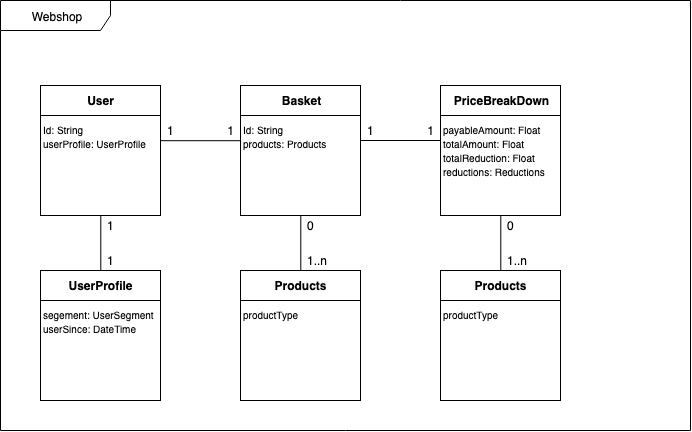

The diagram above was exported from draw.io. Its source (the exported page's mxGraphModel, read from the mxfile embedded in the PNG):
<mxGraphModel dx="799" dy="476" grid="1" gridSize="10" guides="1" tooltips="1" connect="1" arrows="1" fold="1" page="1" pageScale="1" pageWidth="1654" pageHeight="1169" math="0" shadow="0">
  <root>
    <mxCell id="0" />
    <mxCell id="1" parent="0" />
    <mxCell id="k7ahTBAjI0jKKmeRLwJz-2" value="Webshop" style="shape=umlFrame;whiteSpace=wrap;html=1;width=110;height=30;" vertex="1" parent="1">
      <mxGeometry x="80" y="810" width="690" height="430" as="geometry" />
    </mxCell>
    <mxCell id="k7ahTBAjI0jKKmeRLwJz-8" value="" style="group" vertex="1" connectable="0" parent="1">
      <mxGeometry x="120" y="895" width="120" height="130" as="geometry" />
    </mxCell>
    <mxCell id="k7ahTBAjI0jKKmeRLwJz-6" value="User" style="rounded=0;whiteSpace=wrap;html=1;fontStyle=1" vertex="1" parent="k7ahTBAjI0jKKmeRLwJz-8">
      <mxGeometry width="120" height="30" as="geometry" />
    </mxCell>
    <mxCell id="k7ahTBAjI0jKKmeRLwJz-7" value="&lt;span style=&quot;font-weight: normal&quot;&gt;&lt;font style=&quot;font-size: 10px&quot;&gt;Id: String&lt;br&gt;userProfile: UserProfile&lt;/font&gt;&lt;br&gt;&lt;/span&gt;" style="rounded=0;whiteSpace=wrap;html=1;fontStyle=1;verticalAlign=top;align=left;" vertex="1" parent="k7ahTBAjI0jKKmeRLwJz-8">
      <mxGeometry y="30" width="120" height="100" as="geometry" />
    </mxCell>
    <mxCell id="k7ahTBAjI0jKKmeRLwJz-9" value="" style="group" vertex="1" connectable="0" parent="1">
      <mxGeometry x="320" y="895" width="120" height="130" as="geometry" />
    </mxCell>
    <mxCell id="k7ahTBAjI0jKKmeRLwJz-10" value="Basket" style="rounded=0;whiteSpace=wrap;html=1;fontStyle=1" vertex="1" parent="k7ahTBAjI0jKKmeRLwJz-9">
      <mxGeometry width="120" height="30" as="geometry" />
    </mxCell>
    <mxCell id="k7ahTBAjI0jKKmeRLwJz-11" value="&lt;span style=&quot;font-weight: normal&quot;&gt;&lt;font style=&quot;font-size: 10px&quot;&gt;Id: String&lt;br&gt;products: Products&amp;nbsp;&lt;/font&gt;&lt;br&gt;&lt;/span&gt;" style="rounded=0;whiteSpace=wrap;html=1;fontStyle=1;verticalAlign=top;align=left;" vertex="1" parent="k7ahTBAjI0jKKmeRLwJz-9">
      <mxGeometry y="30" width="120" height="100" as="geometry" />
    </mxCell>
    <mxCell id="k7ahTBAjI0jKKmeRLwJz-12" value="" style="group" vertex="1" connectable="0" parent="1">
      <mxGeometry x="320" y="1080" width="120" height="130" as="geometry" />
    </mxCell>
    <mxCell id="k7ahTBAjI0jKKmeRLwJz-13" value="Products" style="rounded=0;whiteSpace=wrap;html=1;fontStyle=1" vertex="1" parent="k7ahTBAjI0jKKmeRLwJz-12">
      <mxGeometry width="120" height="30" as="geometry" />
    </mxCell>
    <mxCell id="k7ahTBAjI0jKKmeRLwJz-14" value="&lt;span style=&quot;font-weight: normal&quot;&gt;&lt;font style=&quot;font-size: 10px&quot;&gt;productType&lt;/font&gt;&lt;br&gt;&lt;/span&gt;" style="rounded=0;whiteSpace=wrap;html=1;fontStyle=1;verticalAlign=top;align=left;" vertex="1" parent="k7ahTBAjI0jKKmeRLwJz-12">
      <mxGeometry y="30" width="120" height="100" as="geometry" />
    </mxCell>
    <mxCell id="k7ahTBAjI0jKKmeRLwJz-15" style="edgeStyle=orthogonalEdgeStyle;rounded=0;orthogonalLoop=1;jettySize=auto;html=1;exitX=0.5;exitY=1;exitDx=0;exitDy=0;entryX=0.5;entryY=0;entryDx=0;entryDy=0;endArrow=none;endFill=0;" edge="1" parent="1" source="k7ahTBAjI0jKKmeRLwJz-11" target="k7ahTBAjI0jKKmeRLwJz-13">
      <mxGeometry relative="1" as="geometry" />
    </mxCell>
    <mxCell id="k7ahTBAjI0jKKmeRLwJz-16" value="1" style="text;html=1;strokeColor=none;fillColor=none;align=left;verticalAlign=middle;whiteSpace=wrap;rounded=0;" vertex="1" parent="1">
      <mxGeometry x="245" y="930" width="20" height="20" as="geometry" />
    </mxCell>
    <mxCell id="k7ahTBAjI0jKKmeRLwJz-17" value="1..n" style="text;html=1;strokeColor=none;fillColor=none;align=left;verticalAlign=middle;whiteSpace=wrap;rounded=0;" vertex="1" parent="1">
      <mxGeometry x="385" y="1060" width="30" height="20" as="geometry" />
    </mxCell>
    <mxCell id="k7ahTBAjI0jKKmeRLwJz-18" style="edgeStyle=orthogonalEdgeStyle;rounded=0;orthogonalLoop=1;jettySize=auto;html=1;exitX=1;exitY=0.25;exitDx=0;exitDy=0;entryX=0;entryY=0.25;entryDx=0;entryDy=0;endArrow=none;endFill=0;" edge="1" parent="1" source="k7ahTBAjI0jKKmeRLwJz-7" target="k7ahTBAjI0jKKmeRLwJz-11">
      <mxGeometry relative="1" as="geometry" />
    </mxCell>
    <mxCell id="k7ahTBAjI0jKKmeRLwJz-19" value="1" style="text;html=1;strokeColor=none;fillColor=none;align=right;verticalAlign=middle;whiteSpace=wrap;rounded=0;" vertex="1" parent="1">
      <mxGeometry x="295" y="930" width="20" height="20" as="geometry" />
    </mxCell>
    <mxCell id="k7ahTBAjI0jKKmeRLwJz-20" value="" style="group" vertex="1" connectable="0" parent="1">
      <mxGeometry x="120" y="1080" width="120" height="130" as="geometry" />
    </mxCell>
    <mxCell id="k7ahTBAjI0jKKmeRLwJz-21" value="UserProfile" style="rounded=0;whiteSpace=wrap;html=1;fontStyle=1" vertex="1" parent="k7ahTBAjI0jKKmeRLwJz-20">
      <mxGeometry width="120" height="30" as="geometry" />
    </mxCell>
    <mxCell id="k7ahTBAjI0jKKmeRLwJz-22" value="&lt;span style=&quot;font-weight: normal&quot;&gt;&lt;font style=&quot;font-size: 10px&quot;&gt;segement: UserSegment&lt;br&gt;userSince: DateTime&lt;br&gt;&lt;/font&gt;&lt;/span&gt;" style="rounded=0;whiteSpace=wrap;html=1;fontStyle=1;verticalAlign=top;align=left;" vertex="1" parent="k7ahTBAjI0jKKmeRLwJz-20">
      <mxGeometry y="30" width="120" height="100" as="geometry" />
    </mxCell>
    <mxCell id="k7ahTBAjI0jKKmeRLwJz-23" style="edgeStyle=orthogonalEdgeStyle;rounded=0;orthogonalLoop=1;jettySize=auto;html=1;exitX=0.5;exitY=1;exitDx=0;exitDy=0;entryX=0.5;entryY=0;entryDx=0;entryDy=0;endArrow=none;endFill=0;" edge="1" parent="1" source="k7ahTBAjI0jKKmeRLwJz-7" target="k7ahTBAjI0jKKmeRLwJz-21">
      <mxGeometry relative="1" as="geometry" />
    </mxCell>
    <mxCell id="k7ahTBAjI0jKKmeRLwJz-24" value="1" style="text;html=1;strokeColor=none;fillColor=none;align=left;verticalAlign=middle;whiteSpace=wrap;rounded=0;" vertex="1" parent="1">
      <mxGeometry x="185" y="1025" width="20" height="20" as="geometry" />
    </mxCell>
    <mxCell id="k7ahTBAjI0jKKmeRLwJz-25" value="1" style="text;html=1;strokeColor=none;fillColor=none;align=left;verticalAlign=middle;whiteSpace=wrap;rounded=0;" vertex="1" parent="1">
      <mxGeometry x="185" y="1060" width="20" height="20" as="geometry" />
    </mxCell>
    <mxCell id="k7ahTBAjI0jKKmeRLwJz-26" value="0" style="text;html=1;strokeColor=none;fillColor=none;align=left;verticalAlign=middle;whiteSpace=wrap;rounded=0;" vertex="1" parent="1">
      <mxGeometry x="385" y="1025" width="30" height="20" as="geometry" />
    </mxCell>
    <mxCell id="k7ahTBAjI0jKKmeRLwJz-27" value="" style="group" vertex="1" connectable="0" parent="1">
      <mxGeometry x="520" y="895" width="120" height="130" as="geometry" />
    </mxCell>
    <mxCell id="k7ahTBAjI0jKKmeRLwJz-28" value="PriceBreakDown" style="rounded=0;whiteSpace=wrap;html=1;fontStyle=1" vertex="1" parent="k7ahTBAjI0jKKmeRLwJz-27">
      <mxGeometry width="120" height="30" as="geometry" />
    </mxCell>
    <mxCell id="k7ahTBAjI0jKKmeRLwJz-29" value="&lt;span style=&quot;font-weight: normal ; font-size: 10px&quot;&gt;&lt;span style=&quot;font-size: 10px&quot;&gt;payableAmount: Float&lt;br&gt;&lt;/span&gt;totalAmount: Float&lt;br&gt;totalReduction: Float&lt;br&gt;reductions: Reductions&lt;br&gt;&lt;/span&gt;" style="rounded=0;whiteSpace=wrap;html=1;fontStyle=1;verticalAlign=top;align=left;" vertex="1" parent="k7ahTBAjI0jKKmeRLwJz-27">
      <mxGeometry y="30" width="120" height="100" as="geometry" />
    </mxCell>
    <mxCell id="k7ahTBAjI0jKKmeRLwJz-30" value="1" style="text;html=1;strokeColor=none;fillColor=none;align=left;verticalAlign=middle;whiteSpace=wrap;rounded=0;" vertex="1" parent="1">
      <mxGeometry x="444.5" y="930" width="20" height="20" as="geometry" />
    </mxCell>
    <mxCell id="k7ahTBAjI0jKKmeRLwJz-31" style="edgeStyle=orthogonalEdgeStyle;rounded=0;orthogonalLoop=1;jettySize=auto;html=1;exitX=1;exitY=0.25;exitDx=0;exitDy=0;entryX=0;entryY=0.25;entryDx=0;entryDy=0;endArrow=none;endFill=0;" edge="1" parent="1">
      <mxGeometry relative="1" as="geometry">
        <mxPoint x="439.78571428571433" y="950" as="sourcePoint" />
        <mxPoint x="519.7857142857143" y="950" as="targetPoint" />
      </mxGeometry>
    </mxCell>
    <mxCell id="k7ahTBAjI0jKKmeRLwJz-32" value="1" style="text;html=1;strokeColor=none;fillColor=none;align=right;verticalAlign=middle;whiteSpace=wrap;rounded=0;" vertex="1" parent="1">
      <mxGeometry x="494.5" y="930" width="20" height="20" as="geometry" />
    </mxCell>
    <mxCell id="k7ahTBAjI0jKKmeRLwJz-33" value="" style="group" vertex="1" connectable="0" parent="1">
      <mxGeometry x="520" y="1080" width="120" height="130" as="geometry" />
    </mxCell>
    <mxCell id="k7ahTBAjI0jKKmeRLwJz-34" value="Products" style="rounded=0;whiteSpace=wrap;html=1;fontStyle=1" vertex="1" parent="k7ahTBAjI0jKKmeRLwJz-33">
      <mxGeometry width="120" height="30" as="geometry" />
    </mxCell>
    <mxCell id="k7ahTBAjI0jKKmeRLwJz-35" value="&lt;span style=&quot;font-weight: normal&quot;&gt;&lt;font style=&quot;font-size: 10px&quot;&gt;productType&lt;/font&gt;&lt;br&gt;&lt;/span&gt;" style="rounded=0;whiteSpace=wrap;html=1;fontStyle=1;verticalAlign=top;align=left;" vertex="1" parent="k7ahTBAjI0jKKmeRLwJz-33">
      <mxGeometry y="30" width="120" height="100" as="geometry" />
    </mxCell>
    <mxCell id="k7ahTBAjI0jKKmeRLwJz-36" value="1..n" style="text;html=1;strokeColor=none;fillColor=none;align=left;verticalAlign=middle;whiteSpace=wrap;rounded=0;" vertex="1" parent="1">
      <mxGeometry x="585" y="1060" width="30" height="20" as="geometry" />
    </mxCell>
    <mxCell id="k7ahTBAjI0jKKmeRLwJz-37" value="0" style="text;html=1;strokeColor=none;fillColor=none;align=left;verticalAlign=middle;whiteSpace=wrap;rounded=0;" vertex="1" parent="1">
      <mxGeometry x="585" y="1025" width="30" height="20" as="geometry" />
    </mxCell>
    <mxCell id="k7ahTBAjI0jKKmeRLwJz-38" style="edgeStyle=orthogonalEdgeStyle;rounded=0;orthogonalLoop=1;jettySize=auto;html=1;exitX=0.5;exitY=1;exitDx=0;exitDy=0;entryX=0.5;entryY=0;entryDx=0;entryDy=0;endArrow=none;endFill=0;" edge="1" parent="1" source="k7ahTBAjI0jKKmeRLwJz-29" target="k7ahTBAjI0jKKmeRLwJz-34">
      <mxGeometry relative="1" as="geometry" />
    </mxCell>
  </root>
</mxGraphModel>